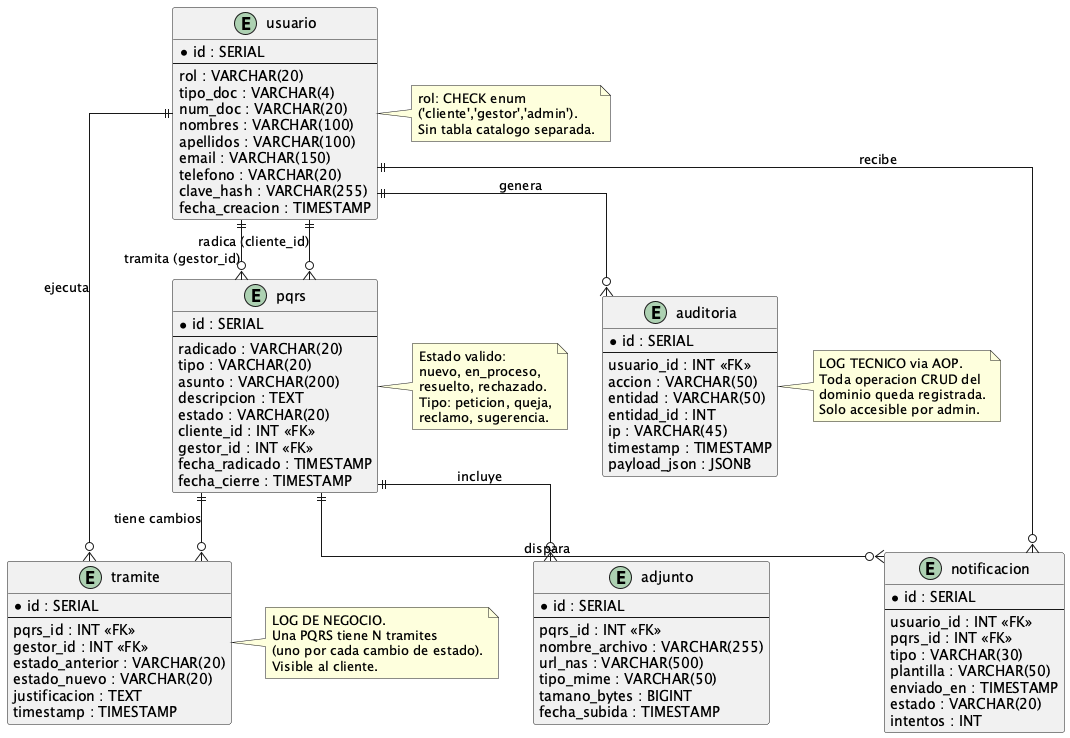

The diagram above was rendered by PlantUML. Its source (embedded in the PNG):
@startuml
' Modelo Entidad-Relacion — Sistema PQRS SuperMarket
skinparam linetype ortho
hide methods
hide stereotypes

entity "usuario" as Usuario {
  * id : SERIAL
  --
  rol : VARCHAR(20)
  tipo_doc : VARCHAR(4)
  num_doc : VARCHAR(20)
  nombres : VARCHAR(100)
  apellidos : VARCHAR(100)
  email : VARCHAR(150)
  telefono : VARCHAR(20)
  clave_hash : VARCHAR(255)
  fecha_creacion : TIMESTAMP
}

entity "pqrs" as Pqrs {
  * id : SERIAL
  --
  radicado : VARCHAR(20)
  tipo : VARCHAR(20)
  asunto : VARCHAR(200)
  descripcion : TEXT
  estado : VARCHAR(20)
  cliente_id : INT <<FK>>
  gestor_id : INT <<FK>>
  fecha_radicado : TIMESTAMP
  fecha_cierre : TIMESTAMP
}

entity "tramite" as Tramite {
  * id : SERIAL
  --
  pqrs_id : INT <<FK>>
  gestor_id : INT <<FK>>
  estado_anterior : VARCHAR(20)
  estado_nuevo : VARCHAR(20)
  justificacion : TEXT
  timestamp : TIMESTAMP
}

entity "adjunto" as Adjunto {
  * id : SERIAL
  --
  pqrs_id : INT <<FK>>
  nombre_archivo : VARCHAR(255)
  url_nas : VARCHAR(500)
  tipo_mime : VARCHAR(50)
  tamano_bytes : BIGINT
  fecha_subida : TIMESTAMP
}

entity "notificacion" as Notificacion {
  * id : SERIAL
  --
  usuario_id : INT <<FK>>
  pqrs_id : INT <<FK>>
  tipo : VARCHAR(30)
  plantilla : VARCHAR(50)
  enviado_en : TIMESTAMP
  estado : VARCHAR(20)
  intentos : INT
}

entity "auditoria" as Auditoria {
  * id : SERIAL
  --
  usuario_id : INT <<FK>>
  accion : VARCHAR(50)
  entidad : VARCHAR(50)
  entidad_id : INT
  ip : VARCHAR(45)
  timestamp : TIMESTAMP
  payload_json : JSONB
}

Usuario ||--o{ Pqrs : "radica (cliente_id)"
Usuario ||--o{ Pqrs : "tramita (gestor_id)"
Usuario ||--o{ Tramite : "ejecuta"
Pqrs ||--o{ Tramite : "tiene cambios"
Pqrs ||--o{ Adjunto : "incluye"
Pqrs ||--o{ Notificacion : "dispara"
Usuario ||--o{ Notificacion : "recibe"
Usuario ||--o{ Auditoria : "genera"

note right of Usuario
  rol: CHECK enum
  ('cliente','gestor','admin').
  Sin tabla catalogo separada.
end note

note right of Pqrs
  Estado valido:
  nuevo, en_proceso,
  resuelto, rechazado.
  Tipo: peticion, queja,
  reclamo, sugerencia.
end note

note right of Tramite
  LOG DE NEGOCIO.
  Una PQRS tiene N tramites
  (uno por cada cambio de estado).
  Visible al cliente.
end note

note right of Auditoria
  LOG TECNICO via AOP.
  Toda operacion CRUD del
  dominio queda registrada.
  Solo accesible por admin.
end note

@enduml